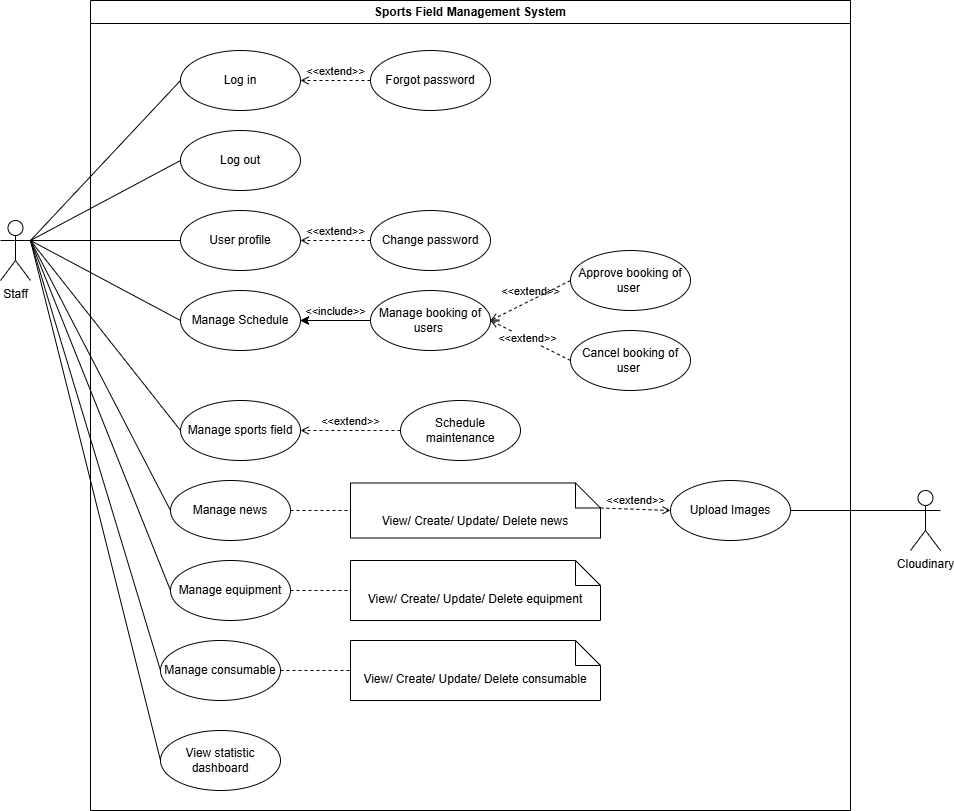

The diagram above was exported from draw.io. Its source (the exported page's mxGraphModel, read from the mxfile embedded in the PNG):
<mxGraphModel dx="983" dy="564" grid="1" gridSize="10" guides="1" tooltips="1" connect="1" arrows="1" fold="1" page="1" pageScale="1" pageWidth="827" pageHeight="1169" math="0" shadow="0">
  <root>
    <mxCell id="0" />
    <mxCell id="1" parent="0" />
    <mxCell id="CxNW1bfIxp08AhsNzbRW-1" edge="1" parent="1" source="_hIzC-gFuWHPsUurmxqV-41" style="rounded=0;orthogonalLoop=1;jettySize=auto;html=1;exitX=1;exitY=0.3333333333333333;exitDx=0;exitDy=0;exitPerimeter=0;entryX=0;entryY=0.5;entryDx=0;entryDy=0;endArrow=none;endFill=0;" target="FKCYK7Xh-0Xbrp_1wypO-2">
      <mxGeometry relative="1" as="geometry">
        <mxPoint x="540" y="390" as="targetPoint" />
      </mxGeometry>
    </mxCell>
    <mxCell id="CxNW1bfIxp08AhsNzbRW-4" edge="1" parent="1" source="_hIzC-gFuWHPsUurmxqV-41" style="rounded=0;orthogonalLoop=1;jettySize=auto;html=1;exitX=1;exitY=0.3333333333333333;exitDx=0;exitDy=0;exitPerimeter=0;entryX=0;entryY=0.5;entryDx=0;entryDy=0;endArrow=none;endFill=0;" target="_hIzC-gFuWHPsUurmxqV-3">
      <mxGeometry relative="1" as="geometry" />
    </mxCell>
    <mxCell id="CxNW1bfIxp08AhsNzbRW-5" edge="1" parent="1" source="_hIzC-gFuWHPsUurmxqV-41" style="rounded=0;orthogonalLoop=1;jettySize=auto;html=1;exitX=1;exitY=0.3333333333333333;exitDx=0;exitDy=0;exitPerimeter=0;entryX=0;entryY=0.5;entryDx=0;entryDy=0;endArrow=none;endFill=0;" target="_hIzC-gFuWHPsUurmxqV-4">
      <mxGeometry relative="1" as="geometry" />
    </mxCell>
    <mxCell id="CxNW1bfIxp08AhsNzbRW-6" edge="1" parent="1" source="_hIzC-gFuWHPsUurmxqV-41" style="rounded=0;orthogonalLoop=1;jettySize=auto;html=1;exitX=1;exitY=0.3333333333333333;exitDx=0;exitDy=0;exitPerimeter=0;entryX=0;entryY=0.5;entryDx=0;entryDy=0;endArrow=none;endFill=0;" target="_hIzC-gFuWHPsUurmxqV-21">
      <mxGeometry relative="1" as="geometry" />
    </mxCell>
    <mxCell id="CxNW1bfIxp08AhsNzbRW-7" edge="1" parent="1" source="_hIzC-gFuWHPsUurmxqV-41" style="rounded=0;orthogonalLoop=1;jettySize=auto;html=1;exitX=1;exitY=0.3333333333333333;exitDx=0;exitDy=0;exitPerimeter=0;entryX=0;entryY=0.5;entryDx=0;entryDy=0;endArrow=none;endFill=0;" target="_hIzC-gFuWHPsUurmxqV-30">
      <mxGeometry relative="1" as="geometry" />
    </mxCell>
    <mxCell id="CxNW1bfIxp08AhsNzbRW-19" edge="1" parent="1" source="_hIzC-gFuWHPsUurmxqV-41" style="rounded=0;orthogonalLoop=1;jettySize=auto;html=1;exitX=1;exitY=0.3333333333333333;exitDx=0;exitDy=0;exitPerimeter=0;entryX=0;entryY=0.5;entryDx=0;entryDy=0;endArrow=none;endFill=0;" target="_hIzC-gFuWHPsUurmxqV-40">
      <mxGeometry relative="1" as="geometry" />
    </mxCell>
    <mxCell id="FKCYK7Xh-0Xbrp_1wypO-11" edge="1" parent="1" source="_hIzC-gFuWHPsUurmxqV-41" style="rounded=0;orthogonalLoop=1;jettySize=auto;html=1;exitX=1;exitY=0.3333333333333333;exitDx=0;exitDy=0;exitPerimeter=0;entryX=0;entryY=0.5;entryDx=0;entryDy=0;endArrow=none;endFill=0;" target="FKCYK7Xh-0Xbrp_1wypO-6">
      <mxGeometry relative="1" as="geometry" />
    </mxCell>
    <mxCell id="FKCYK7Xh-0Xbrp_1wypO-12" edge="1" parent="1" source="_hIzC-gFuWHPsUurmxqV-41" style="rounded=0;orthogonalLoop=1;jettySize=auto;html=1;exitX=1;exitY=0.3333333333333333;exitDx=0;exitDy=0;exitPerimeter=0;entryX=0;entryY=0.5;entryDx=0;entryDy=0;endArrow=none;endFill=0;" target="FKCYK7Xh-0Xbrp_1wypO-1">
      <mxGeometry relative="1" as="geometry" />
    </mxCell>
    <mxCell id="_hIzC-gFuWHPsUurmxqV-41" parent="1" style="shape=umlActor;verticalLabelPosition=bottom;verticalAlign=top;html=1;outlineConnect=0;" value="Staff" vertex="1">
      <mxGeometry height="60" width="30" x="350" y="540" as="geometry" />
    </mxCell>
    <mxCell id="FKCYK7Xh-0Xbrp_1wypO-2" parent="1" style="ellipse;whiteSpace=wrap;html=1;" value="Log in" vertex="1">
      <mxGeometry height="60" width="120" x="530" y="370" as="geometry" />
    </mxCell>
    <mxCell id="FKCYK7Xh-0Xbrp_1wypO-5" parent="1" style="ellipse;whiteSpace=wrap;html=1;" value="Forgot password" vertex="1">
      <mxGeometry height="60" width="120" x="720" y="370" as="geometry" />
    </mxCell>
    <mxCell id="FKCYK7Xh-0Xbrp_1wypO-6" parent="1" style="ellipse;whiteSpace=wrap;html=1;" value="Log out" vertex="1">
      <mxGeometry height="60" width="120" x="530" y="450" as="geometry" />
    </mxCell>
    <mxCell id="FKCYK7Xh-0Xbrp_1wypO-8" edge="1" parent="1" source="FKCYK7Xh-0Xbrp_1wypO-5" style="html=1;verticalAlign=bottom;labelBackgroundColor=none;endArrow=open;endFill=0;dashed=1;rounded=0;exitX=0;exitY=0.5;exitDx=0;exitDy=0;entryX=1;entryY=0.5;entryDx=0;entryDy=0;" target="FKCYK7Xh-0Xbrp_1wypO-2" value="&amp;lt;&amp;lt;extend&amp;gt;&amp;gt;">
      <mxGeometry relative="1" width="160" as="geometry">
        <Array as="points" />
        <mxPoint x="877" y="760" as="sourcePoint" />
        <mxPoint x="767" y="760" as="targetPoint" />
      </mxGeometry>
    </mxCell>
    <mxCell id="QanO8oDcpApMuatiA5BM-17" edge="1" parent="1" source="_hIzC-gFuWHPsUurmxqV-41" style="endArrow=none;html=1;rounded=0;entryX=0;entryY=0.5;entryDx=0;entryDy=0;exitX=1;exitY=0.3333333333333333;exitDx=0;exitDy=0;exitPerimeter=0;" target="QanO8oDcpApMuatiA5BM-16" value="">
      <mxGeometry height="50" relative="1" width="50" as="geometry">
        <mxPoint x="460" y="780" as="sourcePoint" />
        <mxPoint x="510" y="730" as="targetPoint" />
      </mxGeometry>
    </mxCell>
    <mxCell id="U57eAHtg5ejngLc8xfZE-1" parent="1" style="swimlane;whiteSpace=wrap;html=1;" value="Sports Field Management System" vertex="1">
      <mxGeometry height="810" width="760" x="440" y="320" as="geometry" />
    </mxCell>
    <mxCell id="QanO8oDcpApMuatiA5BM-28" parent="U57eAHtg5ejngLc8xfZE-1" style="ellipse;whiteSpace=wrap;html=1;" value="Upload Images" vertex="1">
      <mxGeometry height="60" width="120" x="580" y="480" as="geometry" />
    </mxCell>
    <mxCell id="_hIzC-gFuWHPsUurmxqV-40" parent="U57eAHtg5ejngLc8xfZE-1" style="ellipse;whiteSpace=wrap;html=1;" value="View statistic dashboard" vertex="1">
      <mxGeometry height="60" width="120" x="70" y="730" as="geometry" />
    </mxCell>
    <mxCell id="FKCYK7Xh-0Xbrp_1wypO-1" parent="U57eAHtg5ejngLc8xfZE-1" style="ellipse;whiteSpace=wrap;html=1;" value="User profile" vertex="1">
      <mxGeometry height="60" width="120" x="90" y="210" as="geometry" />
    </mxCell>
    <mxCell id="FKCYK7Xh-0Xbrp_1wypO-3" edge="1" parent="U57eAHtg5ejngLc8xfZE-1" source="FKCYK7Xh-0Xbrp_1wypO-4" style="html=1;verticalAlign=bottom;labelBackgroundColor=none;endArrow=open;endFill=0;dashed=1;rounded=0;exitX=0;exitY=0.5;exitDx=0;exitDy=0;entryX=1;entryY=0.5;entryDx=0;entryDy=0;" target="FKCYK7Xh-0Xbrp_1wypO-1" value="&amp;lt;&amp;lt;extend&amp;gt;&amp;gt;">
      <mxGeometry relative="1" width="160" as="geometry">
        <mxPoint x="237" y="1840" as="sourcePoint" />
        <mxPoint x="397" y="1840" as="targetPoint" />
      </mxGeometry>
    </mxCell>
    <mxCell id="FKCYK7Xh-0Xbrp_1wypO-4" parent="U57eAHtg5ejngLc8xfZE-1" style="ellipse;whiteSpace=wrap;html=1;" value="Change password" vertex="1">
      <mxGeometry height="60" width="120" x="280" y="210" as="geometry" />
    </mxCell>
    <mxCell id="QanO8oDcpApMuatiA5BM-2" parent="U57eAHtg5ejngLc8xfZE-1" style="ellipse;whiteSpace=wrap;html=1;" value="Cancel&lt;span style=&quot;background-color: transparent;&quot;&gt;&amp;nbsp;booking of user&lt;/span&gt;&amp;nbsp;" vertex="1">
      <mxGeometry height="60" width="120" x="480" y="330" as="geometry" />
    </mxCell>
    <mxCell id="QanO8oDcpApMuatiA5BM-3" parent="U57eAHtg5ejngLc8xfZE-1" style="ellipse;whiteSpace=wrap;html=1;" value="Approve&lt;span style=&quot;background-color: transparent;&quot;&gt;&amp;nbsp;booking of user&lt;/span&gt;&amp;nbsp;" vertex="1">
      <mxGeometry height="60" width="120" x="480" y="250" as="geometry" />
    </mxCell>
    <mxCell id="QanO8oDcpApMuatiA5BM-6" edge="1" parent="U57eAHtg5ejngLc8xfZE-1" source="_hIzC-gFuWHPsUurmxqV-2" style="html=1;verticalAlign=bottom;labelBackgroundColor=none;endArrow=open;endFill=0;dashed=1;rounded=0;exitX=0;exitY=0.5;exitDx=0;exitDy=0;entryX=1;entryY=0.5;entryDx=0;entryDy=0;" target="QanO8oDcpApMuatiA5BM-16" value="&amp;lt;&amp;lt;include&amp;gt;&amp;gt;">
      <mxGeometry relative="1" width="160" as="geometry">
        <mxPoint x="180" y="330" as="sourcePoint" />
        <mxPoint x="340" y="330" as="targetPoint" />
      </mxGeometry>
    </mxCell>
    <mxCell id="FKCYK7Xh-0Xbrp_1wypO-13" edge="1" parent="U57eAHtg5ejngLc8xfZE-1" source="QanO8oDcpApMuatiA5BM-3" style="html=1;verticalAlign=bottom;labelBackgroundColor=none;endArrow=open;endFill=0;dashed=1;rounded=0;exitX=0;exitY=0.5;exitDx=0;exitDy=0;" value="&amp;lt;&amp;lt;extend&amp;gt;&amp;gt;">
      <mxGeometry relative="1" width="160" as="geometry">
        <mxPoint as="offset" />
        <mxPoint x="520" y="380" as="sourcePoint" />
        <mxPoint x="400" y="320" as="targetPoint" />
      </mxGeometry>
    </mxCell>
    <mxCell id="QanO8oDcpApMuatiA5BM-16" parent="U57eAHtg5ejngLc8xfZE-1" style="ellipse;whiteSpace=wrap;html=1;" value="Manage Schedule" vertex="1">
      <mxGeometry height="60" width="120" x="90" y="290" as="geometry" />
    </mxCell>
    <mxCell id="QanO8oDcpApMuatiA5BM-18" edge="1" parent="U57eAHtg5ejngLc8xfZE-1" source="_hIzC-gFuWHPsUurmxqV-2" style="html=1;verticalAlign=bottom;labelBackgroundColor=none;endArrow=open;endFill=0;dashed=1;rounded=0;exitX=0;exitY=0.5;exitDx=0;exitDy=0;" value="">
      <mxGeometry relative="1" width="160" as="geometry">
        <Array as="points">
          <mxPoint x="210" y="320" />
        </Array>
        <mxPoint x="100" y="310" as="sourcePoint" />
        <mxPoint x="210" y="320" as="targetPoint" />
      </mxGeometry>
    </mxCell>
    <mxCell id="6qwiSoXjBHN-hiaITXEV-2" edge="1" parent="U57eAHtg5ejngLc8xfZE-1" source="QanO8oDcpApMuatiA5BM-2" style="html=1;verticalAlign=bottom;labelBackgroundColor=none;endArrow=open;endFill=0;dashed=1;rounded=0;exitX=0;exitY=0.5;exitDx=0;exitDy=0;" value="">
      <mxGeometry relative="1" width="160" as="geometry">
        <mxPoint x="280" y="340" as="sourcePoint" />
        <mxPoint x="400" y="320" as="targetPoint" />
      </mxGeometry>
    </mxCell>
    <mxCell id="6qwiSoXjBHN-hiaITXEV-5" connectable="0" parent="6qwiSoXjBHN-hiaITXEV-2" style="edgeLabel;html=1;align=center;verticalAlign=middle;resizable=0;points=[];" value="&amp;lt;&amp;lt;extend&amp;gt;&amp;gt;" vertex="1">
      <mxGeometry relative="1" x="0.082" y="-1" as="geometry">
        <mxPoint as="offset" />
      </mxGeometry>
    </mxCell>
    <mxCell id="6qwiSoXjBHN-hiaITXEV-3" edge="1" parent="U57eAHtg5ejngLc8xfZE-1" source="_hIzC-gFuWHPsUurmxqV-2" style="edgeStyle=orthogonalEdgeStyle;rounded=0;orthogonalLoop=1;jettySize=auto;html=1;" target="QanO8oDcpApMuatiA5BM-16" value="">
      <mxGeometry relative="1" as="geometry" />
    </mxCell>
    <mxCell id="_hIzC-gFuWHPsUurmxqV-2" parent="U57eAHtg5ejngLc8xfZE-1" style="ellipse;whiteSpace=wrap;html=1;" value="Manage booking of users&amp;nbsp;" vertex="1">
      <mxGeometry height="60" width="120" x="280" y="290" as="geometry" />
    </mxCell>
    <mxCell id="QanO8oDcpApMuatiA5BM-12" parent="U57eAHtg5ejngLc8xfZE-1" style="ellipse;whiteSpace=wrap;html=1;" value="Schedule maintenance" vertex="1">
      <mxGeometry height="60" width="120" x="310" y="400" as="geometry" />
    </mxCell>
    <mxCell id="_hIzC-gFuWHPsUurmxqV-3" parent="U57eAHtg5ejngLc8xfZE-1" style="ellipse;whiteSpace=wrap;html=1;" value="Manage sports field" vertex="1">
      <mxGeometry height="60" width="120" x="90" y="400" as="geometry" />
    </mxCell>
    <mxCell id="QanO8oDcpApMuatiA5BM-19" edge="1" parent="U57eAHtg5ejngLc8xfZE-1" source="QanO8oDcpApMuatiA5BM-12" style="html=1;verticalAlign=bottom;labelBackgroundColor=none;endArrow=open;endFill=0;dashed=1;rounded=0;exitX=0;exitY=0.5;exitDx=0;exitDy=0;entryX=1;entryY=0.5;entryDx=0;entryDy=0;" target="_hIzC-gFuWHPsUurmxqV-3" value="&amp;lt;&amp;lt;extend&amp;gt;&amp;gt;">
      <mxGeometry relative="1" width="160" as="geometry">
        <mxPoint x="280" y="440" as="sourcePoint" />
        <mxPoint x="440" y="440" as="targetPoint" />
      </mxGeometry>
    </mxCell>
    <mxCell id="_hIzC-gFuWHPsUurmxqV-30" parent="U57eAHtg5ejngLc8xfZE-1" style="ellipse;whiteSpace=wrap;html=1;" value="Manage news" vertex="1">
      <mxGeometry height="60" width="120" x="80" y="480" as="geometry" />
    </mxCell>
    <mxCell id="CxNW1bfIxp08AhsNzbRW-12" parent="U57eAHtg5ejngLc8xfZE-1" style="shape=note2;boundedLbl=1;whiteSpace=wrap;html=1;size=25;verticalAlign=top;align=center;" value="View/ Create/ Update/ Delete news" vertex="1">
      <mxGeometry height="55" width="250" x="260" y="482.5" as="geometry" />
    </mxCell>
    <mxCell id="CxNW1bfIxp08AhsNzbRW-13" edge="1" parent="U57eAHtg5ejngLc8xfZE-1" source="_hIzC-gFuWHPsUurmxqV-30" style="edgeStyle=orthogonalEdgeStyle;rounded=0;orthogonalLoop=1;jettySize=auto;html=1;exitX=1;exitY=0.5;exitDx=0;exitDy=0;entryX=0;entryY=0.5;entryDx=0;entryDy=0;entryPerimeter=0;dashed=1;endArrow=none;endFill=0;" target="CxNW1bfIxp08AhsNzbRW-12">
      <mxGeometry relative="1" as="geometry" />
    </mxCell>
    <mxCell id="QanO8oDcpApMuatiA5BM-33" edge="1" parent="U57eAHtg5ejngLc8xfZE-1" source="CxNW1bfIxp08AhsNzbRW-12" style="html=1;verticalAlign=bottom;labelBackgroundColor=none;endArrow=open;endFill=0;dashed=1;rounded=0;exitX=0;exitY=0;exitDx=250;exitDy=25;exitPerimeter=0;entryX=0;entryY=0.5;entryDx=0;entryDy=0;" target="QanO8oDcpApMuatiA5BM-28" value="&amp;lt;&amp;lt;extend&amp;gt;&amp;gt;">
      <mxGeometry relative="1" width="160" as="geometry">
        <mxPoint x="710" y="640" as="sourcePoint" />
        <mxPoint x="579.9999999999895" y="510" as="targetPoint" />
      </mxGeometry>
    </mxCell>
    <mxCell id="_hIzC-gFuWHPsUurmxqV-4" parent="U57eAHtg5ejngLc8xfZE-1" style="ellipse;whiteSpace=wrap;html=1;" value="Manage equipment" vertex="1">
      <mxGeometry height="60" width="120" x="80" y="560" as="geometry" />
    </mxCell>
    <mxCell id="zY433_F9neOX8c06EsDY-1" parent="U57eAHtg5ejngLc8xfZE-1" style="shape=note2;boundedLbl=1;whiteSpace=wrap;html=1;size=25;verticalAlign=top;align=center;" value="View/ Create/ Update/ Delete&amp;nbsp;equipment" vertex="1">
      <mxGeometry height="60" width="250" x="260" y="560" as="geometry" />
    </mxCell>
    <mxCell id="zY433_F9neOX8c06EsDY-2" edge="1" parent="U57eAHtg5ejngLc8xfZE-1" source="_hIzC-gFuWHPsUurmxqV-4" style="endArrow=none;dashed=1;html=1;rounded=0;exitX=1;exitY=0.5;exitDx=0;exitDy=0;" target="zY433_F9neOX8c06EsDY-1" value="">
      <mxGeometry height="50" relative="1" width="50" as="geometry">
        <mxPoint x="820" y="530" as="sourcePoint" />
        <mxPoint x="1100" y="680" as="targetPoint" />
      </mxGeometry>
    </mxCell>
    <mxCell id="_hIzC-gFuWHPsUurmxqV-21" parent="U57eAHtg5ejngLc8xfZE-1" style="ellipse;whiteSpace=wrap;html=1;" value="Manage consumable" vertex="1">
      <mxGeometry height="60" width="120" x="70" y="640" as="geometry" />
    </mxCell>
    <mxCell id="CxNW1bfIxp08AhsNzbRW-10" parent="U57eAHtg5ejngLc8xfZE-1" style="shape=note2;boundedLbl=1;whiteSpace=wrap;html=1;size=25;verticalAlign=top;align=center;" value="View/ Create/ Update/ Delete&amp;nbsp;consumable" vertex="1">
      <mxGeometry height="60" width="250" x="260" y="640" as="geometry" />
    </mxCell>
    <mxCell id="CxNW1bfIxp08AhsNzbRW-11" edge="1" parent="U57eAHtg5ejngLc8xfZE-1" source="_hIzC-gFuWHPsUurmxqV-21" style="edgeStyle=orthogonalEdgeStyle;rounded=0;orthogonalLoop=1;jettySize=auto;html=1;exitX=1;exitY=0.5;exitDx=0;exitDy=0;entryX=0;entryY=0.5;entryDx=0;entryDy=0;entryPerimeter=0;dashed=1;endArrow=none;endFill=0;" target="CxNW1bfIxp08AhsNzbRW-10">
      <mxGeometry relative="1" as="geometry" />
    </mxCell>
    <mxCell id="QanO8oDcpApMuatiA5BM-26" parent="1" style="shape=umlActor;verticalLabelPosition=bottom;verticalAlign=top;html=1;outlineConnect=0;" value="Cloudinary" vertex="1">
      <mxGeometry height="60" width="30" x="1260" y="810" as="geometry" />
    </mxCell>
    <mxCell id="QanO8oDcpApMuatiA5BM-30" edge="1" parent="1" source="QanO8oDcpApMuatiA5BM-28" style="endArrow=none;html=1;rounded=0;entryX=0;entryY=0.3333333333333333;entryDx=0;entryDy=0;entryPerimeter=0;exitX=1;exitY=0.5;exitDx=0;exitDy=0;" target="QanO8oDcpApMuatiA5BM-26" value="">
      <mxGeometry height="50" relative="1" width="50" as="geometry">
        <mxPoint x="1170" y="855" as="sourcePoint" />
        <mxPoint x="1220" y="805" as="targetPoint" />
      </mxGeometry>
    </mxCell>
  </root>
</mxGraphModel>